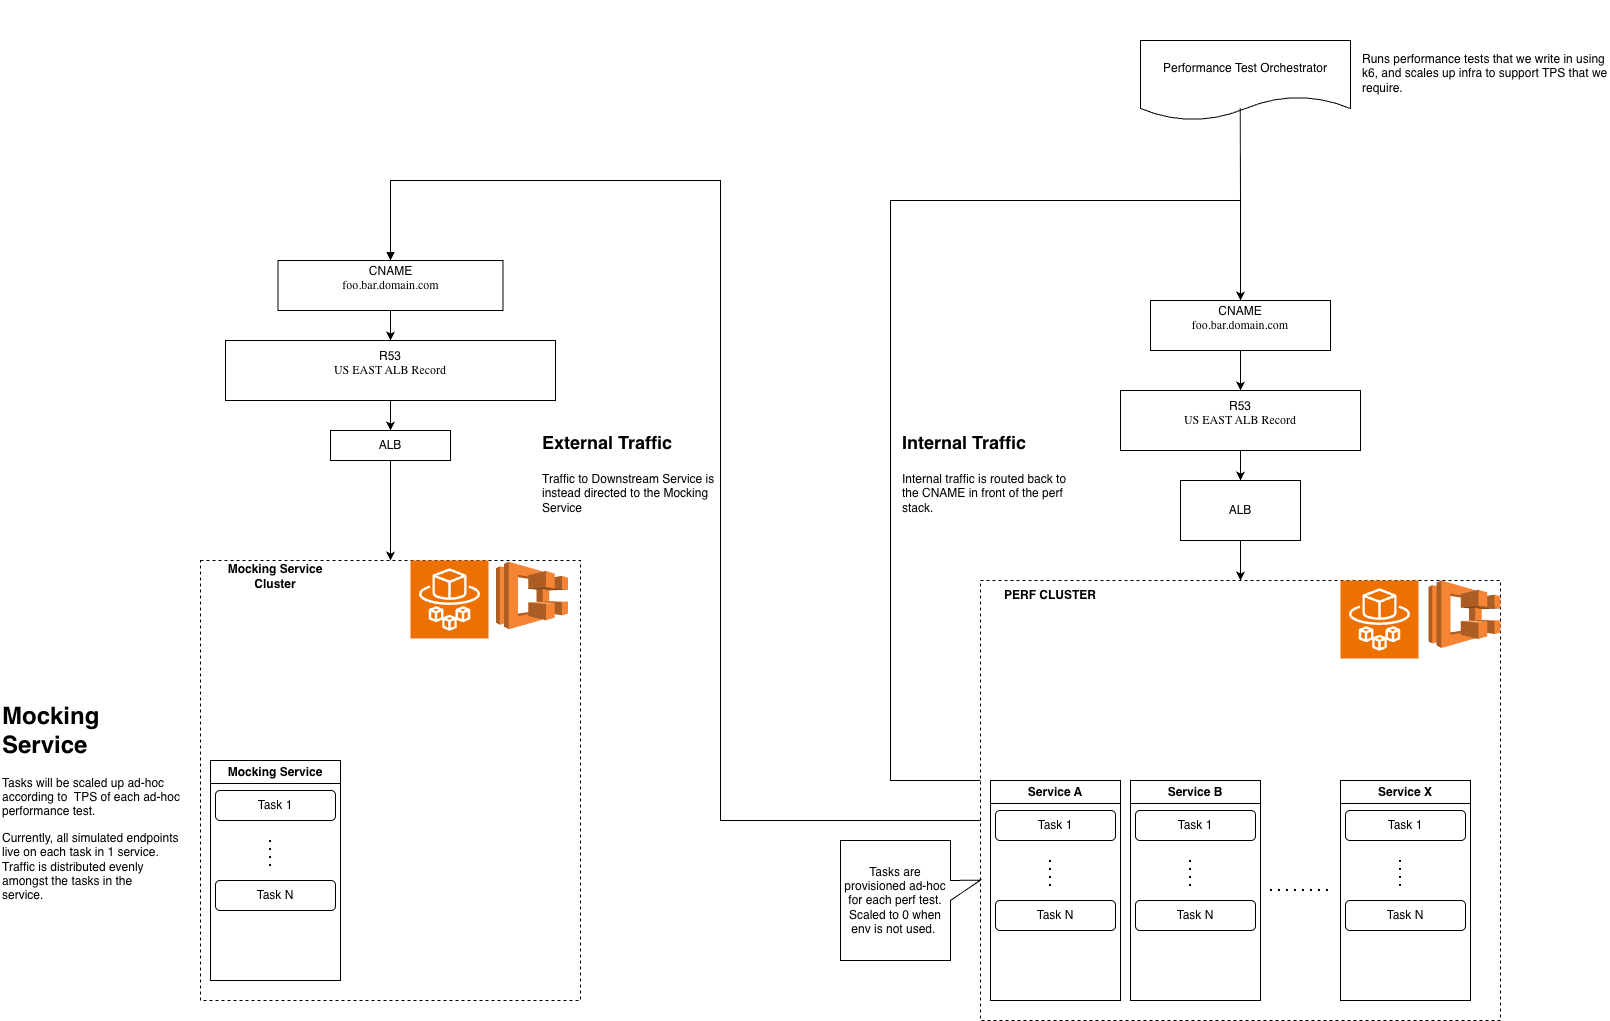

The diagram above was exported from draw.io. Its source (the exported page's mxGraphModel, read from the mxfile embedded in the PNG):
<mxGraphModel dx="2375" dy="2101" grid="1" gridSize="10" guides="1" tooltips="1" connect="1" arrows="1" fold="1" page="1" pageScale="1" pageWidth="850" pageHeight="1100" math="0" shadow="0">
  <root>
    <mxCell id="0" />
    <mxCell id="1" parent="0" />
    <mxCell id="5gMLLXURAWkM96h7g8b3-1" parent="1" style="rounded=0;whiteSpace=wrap;html=1;dashed=1;fillColor=none;movable=1;resizable=1;rotatable=1;deletable=1;editable=1;locked=0;connectable=1;" value="" vertex="1">
      <mxGeometry height="440" width="520" x="130" y="-40" as="geometry" />
    </mxCell>
    <mxCell id="5gMLLXURAWkM96h7g8b3-2" parent="1" style="text;html=1;align=center;verticalAlign=middle;whiteSpace=wrap;rounded=0;fontStyle=1" value="PERF CLUSTER" vertex="1">
      <mxGeometry height="30" width="140" x="130" y="-40" as="geometry" />
    </mxCell>
    <mxCell id="5gMLLXURAWkM96h7g8b3-3" parent="1" style="sketch=0;points=[[0,0,0],[0.25,0,0],[0.5,0,0],[0.75,0,0],[1,0,0],[0,1,0],[0.25,1,0],[0.5,1,0],[0.75,1,0],[1,1,0],[0,0.25,0],[0,0.5,0],[0,0.75,0],[1,0.25,0],[1,0.5,0],[1,0.75,0]];outlineConnect=0;fontColor=#232F3E;fillColor=#ED7100;strokeColor=#ffffff;dashed=0;verticalLabelPosition=bottom;verticalAlign=top;align=center;html=1;fontSize=12;fontStyle=0;aspect=fixed;shape=mxgraph.aws4.resourceIcon;resIcon=mxgraph.aws4.fargate;" value="" vertex="1">
      <mxGeometry height="78" width="78" x="490" y="-40" as="geometry" />
    </mxCell>
    <mxCell id="5gMLLXURAWkM96h7g8b3-4" parent="1" style="outlineConnect=0;dashed=0;verticalLabelPosition=bottom;verticalAlign=top;align=center;html=1;shape=mxgraph.aws3.ecs;fillColor=#F58534;gradientColor=none;" value="" vertex="1">
      <mxGeometry height="67.5" width="72" x="578" y="-40" as="geometry" />
    </mxCell>
    <mxCell id="5gMLLXURAWkM96h7g8b3-5" parent="1" style="swimlane;whiteSpace=wrap;html=1;" value="Service A" vertex="1">
      <mxGeometry height="220" width="130" x="140" y="160" as="geometry" />
    </mxCell>
    <mxCell id="5gMLLXURAWkM96h7g8b3-6" edge="1" parent="5gMLLXURAWkM96h7g8b3-5" style="endArrow=none;dashed=1;html=1;dashPattern=1 3;strokeWidth=2;rounded=0;" value="">
      <mxGeometry height="50" relative="1" width="50" as="geometry">
        <mxPoint x="60" y="80" as="sourcePoint" />
        <mxPoint x="60" y="110" as="targetPoint" />
      </mxGeometry>
    </mxCell>
    <mxCell id="5gMLLXURAWkM96h7g8b3-7" parent="1" style="rounded=1;whiteSpace=wrap;html=1;" value="Task 1" vertex="1">
      <mxGeometry height="30" width="120" x="145" y="190" as="geometry" />
    </mxCell>
    <mxCell id="5gMLLXURAWkM96h7g8b3-8" parent="1" style="rounded=1;whiteSpace=wrap;html=1;" value="Task N" vertex="1">
      <mxGeometry height="30" width="120" x="145" y="280" as="geometry" />
    </mxCell>
    <mxCell id="5gMLLXURAWkM96h7g8b3-9" parent="1" style="shape=callout;whiteSpace=wrap;html=1;perimeter=calloutPerimeter;position2=0.67;direction=north;" value="Tasks are provisioned ad-hoc for each perf test. Scaled to 0 when env is not used.&amp;nbsp;" vertex="1">
      <mxGeometry height="120" width="140" x="-10" y="220" as="geometry" />
    </mxCell>
    <mxCell id="5gMLLXURAWkM96h7g8b3-10" parent="1" style="swimlane;whiteSpace=wrap;html=1;" value="Service B" vertex="1">
      <mxGeometry height="220" width="130" x="280" y="160" as="geometry" />
    </mxCell>
    <mxCell id="5gMLLXURAWkM96h7g8b3-11" edge="1" parent="5gMLLXURAWkM96h7g8b3-10" style="endArrow=none;dashed=1;html=1;dashPattern=1 3;strokeWidth=2;rounded=0;" value="">
      <mxGeometry height="50" relative="1" width="50" as="geometry">
        <mxPoint x="60" y="80" as="sourcePoint" />
        <mxPoint x="60" y="110" as="targetPoint" />
      </mxGeometry>
    </mxCell>
    <mxCell id="5gMLLXURAWkM96h7g8b3-12" parent="1" style="rounded=1;whiteSpace=wrap;html=1;" value="Task 1" vertex="1">
      <mxGeometry height="30" width="120" x="285" y="190" as="geometry" />
    </mxCell>
    <mxCell id="5gMLLXURAWkM96h7g8b3-13" parent="1" style="rounded=1;whiteSpace=wrap;html=1;" value="Task N" vertex="1">
      <mxGeometry height="30" width="120" x="285" y="280" as="geometry" />
    </mxCell>
    <mxCell id="5gMLLXURAWkM96h7g8b3-14" parent="1" style="swimlane;whiteSpace=wrap;html=1;" value="Service X" vertex="1">
      <mxGeometry height="220" width="130" x="490" y="160" as="geometry" />
    </mxCell>
    <mxCell id="5gMLLXURAWkM96h7g8b3-15" edge="1" parent="5gMLLXURAWkM96h7g8b3-14" style="endArrow=none;dashed=1;html=1;dashPattern=1 3;strokeWidth=2;rounded=0;" value="">
      <mxGeometry height="50" relative="1" width="50" as="geometry">
        <mxPoint x="60" y="80" as="sourcePoint" />
        <mxPoint x="60" y="110" as="targetPoint" />
      </mxGeometry>
    </mxCell>
    <mxCell id="5gMLLXURAWkM96h7g8b3-16" parent="1" style="rounded=1;whiteSpace=wrap;html=1;" value="Task 1" vertex="1">
      <mxGeometry height="30" width="120" x="495" y="190" as="geometry" />
    </mxCell>
    <mxCell id="5gMLLXURAWkM96h7g8b3-17" parent="1" style="rounded=1;whiteSpace=wrap;html=1;" value="Task N" vertex="1">
      <mxGeometry height="30" width="120" x="495" y="280" as="geometry" />
    </mxCell>
    <mxCell id="5gMLLXURAWkM96h7g8b3-18" edge="1" parent="1" style="endArrow=none;dashed=1;html=1;dashPattern=1 3;strokeWidth=2;rounded=0;" value="">
      <mxGeometry height="50" relative="1" width="50" as="geometry">
        <mxPoint x="420" y="270" as="sourcePoint" />
        <mxPoint x="480" y="270" as="targetPoint" />
      </mxGeometry>
    </mxCell>
    <mxCell id="5gMLLXURAWkM96h7g8b3-19" parent="1" style="shape=document;whiteSpace=wrap;html=1;boundedLbl=1;" value="Performance Test Orchestrator" vertex="1">
      <mxGeometry height="80" width="210" x="290" y="-580" as="geometry" />
    </mxCell>
    <mxCell id="5gMLLXURAWkM96h7g8b3-20" parent="1" style="rounded=0;whiteSpace=wrap;html=1;" value="&lt;span style=&quot;&quot; id=&quot;docs-internal-guid-968317d9-7fff-8661-7b11-c005a4263335&quot;&gt;&lt;p style=&quot;line-height: 1.2; margin-top: 0pt; margin-bottom: 0pt;&quot; dir=&quot;ltr&quot;&gt;&lt;span style=&quot;background-color: transparent; font-variant-numeric: normal; font-variant-east-asian: normal; font-variant-alternates: normal; font-variant-position: normal; font-variant-emoji: normal; vertical-align: baseline; white-space-collapse: preserve;&quot;&gt;&lt;font face=&quot;Helvetica&quot; style=&quot;font-size: 12px;&quot;&gt;CNAME&lt;/font&gt;&lt;/span&gt;&lt;/p&gt;&lt;p style=&quot;line-height: 1.2; margin-top: 0pt; margin-bottom: 0pt;&quot; dir=&quot;ltr&quot;&gt;&lt;span style=&quot;font-family: ZrhBRz1VFPxQTIq5ADOd; white-space-collapse: preserve;&quot;&gt;foo.bar.domain.com&lt;/span&gt;&lt;/p&gt;&lt;div style=&quot;&quot;&gt;&lt;span style=&quot;font-family: Arial, sans-serif; background-color: transparent; font-variant-numeric: normal; font-variant-east-asian: normal; font-variant-alternates: normal; font-variant-position: normal; font-variant-emoji: normal; vertical-align: baseline; white-space-collapse: preserve;&quot;&gt;&lt;br&gt;&lt;/span&gt;&lt;/div&gt;&lt;/span&gt;" vertex="1">
      <mxGeometry height="50" width="180" x="300" y="-320" as="geometry" />
    </mxCell>
    <mxCell id="5gMLLXURAWkM96h7g8b3-21" parent="1" style="rounded=0;whiteSpace=wrap;html=1;" value="&lt;span style=&quot;&quot; id=&quot;docs-internal-guid-2e36930a-7fff-adc8-cc54-57500557e246&quot;&gt;&lt;p style=&quot;line-height: 1.2; margin-top: 0pt; margin-bottom: 0pt;&quot; dir=&quot;ltr&quot;&gt;&lt;span style=&quot;background-color: transparent; font-variant-numeric: normal; font-variant-east-asian: normal; font-variant-alternates: normal; font-variant-position: normal; font-variant-emoji: normal; vertical-align: baseline; white-space-collapse: preserve;&quot;&gt;&lt;font face=&quot;Helvetica&quot;&gt;R53&lt;/font&gt;&lt;/span&gt;&lt;/p&gt;&lt;p style=&quot;line-height: 1.2; margin-top: 0pt; margin-bottom: 0pt;&quot; dir=&quot;ltr&quot;&gt;&lt;font face=&quot;C1HsbFEyXSW3bINm3Ub_&quot;&gt;&lt;span style=&quot;white-space-collapse: preserve;&quot;&gt;US EAST ALB Record&lt;/span&gt;&lt;/font&gt;&lt;/p&gt;&lt;div&gt;&lt;span style=&quot;font-family: Arial, sans-serif; background-color: transparent; font-variant-numeric: normal; font-variant-east-asian: normal; font-variant-alternates: normal; font-variant-position: normal; font-variant-emoji: normal; vertical-align: baseline; white-space-collapse: preserve;&quot;&gt;&lt;br&gt;&lt;/span&gt;&lt;/div&gt;&lt;/span&gt;" vertex="1">
      <mxGeometry height="60" width="240" x="270" y="-230" as="geometry" />
    </mxCell>
    <mxCell id="5gMLLXURAWkM96h7g8b3-22" parent="1" style="rounded=0;whiteSpace=wrap;html=1;" value="ALB" vertex="1">
      <mxGeometry height="60" width="120" x="330" y="-140" as="geometry" />
    </mxCell>
    <mxCell id="5gMLLXURAWkM96h7g8b3-23" parent="1" style="rounded=0;whiteSpace=wrap;html=1;" value="&lt;span style=&quot;&quot; id=&quot;docs-internal-guid-968317d9-7fff-8661-7b11-c005a4263335&quot;&gt;&lt;p style=&quot;line-height: 1.2; margin-top: 0pt; margin-bottom: 0pt;&quot; dir=&quot;ltr&quot;&gt;&lt;span style=&quot;background-color: transparent; font-variant-numeric: normal; font-variant-east-asian: normal; font-variant-alternates: normal; font-variant-position: normal; font-variant-emoji: normal; vertical-align: baseline; white-space-collapse: preserve;&quot;&gt;&lt;font face=&quot;Helvetica&quot; style=&quot;font-size: 12px;&quot;&gt;CNAME&lt;/font&gt;&lt;/span&gt;&lt;/p&gt;&lt;p style=&quot;line-height: 1.2; margin-top: 0pt; margin-bottom: 0pt;&quot; dir=&quot;ltr&quot;&gt;&lt;font face=&quot;ZrhBRz1VFPxQTIq5ADOd&quot;&gt;&lt;span style=&quot;white-space-collapse: preserve;&quot;&gt;foo.bar.domain.com&lt;/span&gt;&lt;/font&gt;&lt;/p&gt;&lt;div style=&quot;&quot;&gt;&lt;span style=&quot;font-family: Arial, sans-serif; background-color: transparent; font-variant-numeric: normal; font-variant-east-asian: normal; font-variant-alternates: normal; font-variant-position: normal; font-variant-emoji: normal; vertical-align: baseline; white-space-collapse: preserve;&quot;&gt;&lt;br&gt;&lt;/span&gt;&lt;/div&gt;&lt;/span&gt;" vertex="1">
      <mxGeometry height="50" width="225" x="-572.5" y="-360" as="geometry" />
    </mxCell>
    <mxCell id="5gMLLXURAWkM96h7g8b3-24" parent="1" style="rounded=0;whiteSpace=wrap;html=1;" value="&lt;span style=&quot;&quot; id=&quot;docs-internal-guid-2e36930a-7fff-adc8-cc54-57500557e246&quot;&gt;&lt;p style=&quot;line-height: 1.2; margin-top: 0pt; margin-bottom: 0pt;&quot; dir=&quot;ltr&quot;&gt;&lt;span style=&quot;background-color: transparent; font-variant-numeric: normal; font-variant-east-asian: normal; font-variant-alternates: normal; font-variant-position: normal; font-variant-emoji: normal; vertical-align: baseline; white-space-collapse: preserve;&quot;&gt;&lt;font face=&quot;Helvetica&quot;&gt;R53&lt;/font&gt;&lt;/span&gt;&lt;/p&gt;&lt;p style=&quot;line-height: 1.2; margin-top: 0pt; margin-bottom: 0pt;&quot; dir=&quot;ltr&quot;&gt;&lt;span style=&quot;background-color: transparent; font-variant-numeric: normal; font-variant-east-asian: normal; font-variant-alternates: normal; font-variant-position: normal; font-variant-emoji: normal; vertical-align: baseline; white-space-collapse: preserve;&quot;&gt;&lt;font face=&quot;C1HsbFEyXSW3bINm3Ub_&quot;&gt;US EAST ALB Record&lt;/font&gt;&lt;/span&gt;&lt;/p&gt;&lt;div&gt;&lt;span style=&quot;font-family: Arial, sans-serif; background-color: transparent; font-variant-numeric: normal; font-variant-east-asian: normal; font-variant-alternates: normal; font-variant-position: normal; font-variant-emoji: normal; vertical-align: baseline; white-space-collapse: preserve;&quot;&gt;&lt;br&gt;&lt;/span&gt;&lt;/div&gt;&lt;/span&gt;" vertex="1">
      <mxGeometry height="60" width="330" x="-625" y="-280" as="geometry" />
    </mxCell>
    <mxCell id="5gMLLXURAWkM96h7g8b3-25" parent="1" style="rounded=0;whiteSpace=wrap;html=1;" value="ALB" vertex="1">
      <mxGeometry height="30" width="120" x="-520" y="-190" as="geometry" />
    </mxCell>
    <mxCell id="5gMLLXURAWkM96h7g8b3-26" parent="1" style="rounded=0;whiteSpace=wrap;html=1;dashed=1;fillColor=none;movable=1;resizable=1;rotatable=1;deletable=1;editable=1;locked=0;connectable=1;" value="" vertex="1">
      <mxGeometry height="440" width="380" x="-650" y="-60" as="geometry" />
    </mxCell>
    <mxCell id="5gMLLXURAWkM96h7g8b3-27" parent="1" style="text;html=1;align=center;verticalAlign=middle;whiteSpace=wrap;rounded=0;fontStyle=1" value="Mocking Service Cluster" vertex="1">
      <mxGeometry height="30" width="140" x="-645" y="-58.75" as="geometry" />
    </mxCell>
    <mxCell id="5gMLLXURAWkM96h7g8b3-28" parent="1" style="sketch=0;points=[[0,0,0],[0.25,0,0],[0.5,0,0],[0.75,0,0],[1,0,0],[0,1,0],[0.25,1,0],[0.5,1,0],[0.75,1,0],[1,1,0],[0,0.25,0],[0,0.5,0],[0,0.75,0],[1,0.25,0],[1,0.5,0],[1,0.75,0]];outlineConnect=0;fontColor=#232F3E;fillColor=#ED7100;strokeColor=#ffffff;dashed=0;verticalLabelPosition=bottom;verticalAlign=top;align=center;html=1;fontSize=12;fontStyle=0;aspect=fixed;shape=mxgraph.aws4.resourceIcon;resIcon=mxgraph.aws4.fargate;" value="" vertex="1">
      <mxGeometry height="78" width="78" x="-440" y="-60" as="geometry" />
    </mxCell>
    <mxCell id="5gMLLXURAWkM96h7g8b3-29" parent="1" style="outlineConnect=0;dashed=0;verticalLabelPosition=bottom;verticalAlign=top;align=center;html=1;shape=mxgraph.aws3.ecs;fillColor=#F58534;gradientColor=none;" value="" vertex="1">
      <mxGeometry height="67.5" width="72" x="-354.5" y="-58.75" as="geometry" />
    </mxCell>
    <mxCell id="5gMLLXURAWkM96h7g8b3-30" parent="1" style="swimlane;whiteSpace=wrap;html=1;" value="Mocking Service" vertex="1">
      <mxGeometry height="220" width="130" x="-640" y="140" as="geometry" />
    </mxCell>
    <mxCell id="5gMLLXURAWkM96h7g8b3-31" edge="1" parent="5gMLLXURAWkM96h7g8b3-30" style="endArrow=none;dashed=1;html=1;dashPattern=1 3;strokeWidth=2;rounded=0;" value="">
      <mxGeometry height="50" relative="1" width="50" as="geometry">
        <mxPoint x="60" y="80" as="sourcePoint" />
        <mxPoint x="60" y="110" as="targetPoint" />
      </mxGeometry>
    </mxCell>
    <mxCell id="5gMLLXURAWkM96h7g8b3-32" parent="1" style="rounded=1;whiteSpace=wrap;html=1;" value="Task 1" vertex="1">
      <mxGeometry height="30" width="120" x="-635" y="170" as="geometry" />
    </mxCell>
    <mxCell id="5gMLLXURAWkM96h7g8b3-33" parent="1" style="rounded=1;whiteSpace=wrap;html=1;" value="Task N" vertex="1">
      <mxGeometry height="30" width="120" x="-635" y="260" as="geometry" />
    </mxCell>
    <mxCell id="5gMLLXURAWkM96h7g8b3-34" parent="1" style="text;html=1;whiteSpace=wrap;overflow=hidden;rounded=0;" value="&lt;h1 style=&quot;margin-top: 0px;&quot;&gt;Mocking Service&lt;/h1&gt;&lt;p&gt;Tasks will be scaled up ad-hoc according to&amp;nbsp; TPS of each ad-hoc performance test.&lt;/p&gt;&lt;p&gt;&lt;span style=&quot;background-color: initial;&quot;&gt;Currently, all simulated endpoints live on each task in 1 service. Traffic is distributed evenly amongst the tasks in the service.&amp;nbsp;&lt;/span&gt;&lt;span style=&quot;background-color: transparent; color: light-dark(rgb(0, 0, 0), rgb(255, 255, 255));&quot;&gt;&amp;nbsp;&lt;/span&gt;&lt;/p&gt;" vertex="1">
      <mxGeometry height="215" width="180" x="-850" y="75" as="geometry" />
    </mxCell>
    <mxCell id="5gMLLXURAWkM96h7g8b3-35" edge="1" parent="1" style="endArrow=block;html=1;rounded=0;entryX=0.5;entryY=0;entryDx=0;entryDy=0;endFill=1;" target="5gMLLXURAWkM96h7g8b3-23" value="">
      <mxGeometry height="50" relative="1" width="50" as="geometry">
        <Array as="points">
          <mxPoint x="-130" y="200" />
          <mxPoint x="-130" y="-440" />
          <mxPoint x="-460" y="-440" />
        </Array>
        <mxPoint x="130" y="200" as="sourcePoint" />
        <mxPoint x="-600" y="-440" as="targetPoint" />
      </mxGeometry>
    </mxCell>
    <mxCell id="5gMLLXURAWkM96h7g8b3-36" edge="1" parent="1" style="endArrow=classic;html=1;rounded=0;entryX=0.5;entryY=0;entryDx=0;entryDy=0;" target="5gMLLXURAWkM96h7g8b3-20" value="">
      <mxGeometry height="50" relative="1" width="50" as="geometry">
        <Array as="points">
          <mxPoint x="40" y="160" />
          <mxPoint x="40" y="-120" />
          <mxPoint x="40" y="-420" />
          <mxPoint x="390" y="-420" />
        </Array>
        <mxPoint x="130" y="160" as="sourcePoint" />
        <mxPoint x="550" y="-420" as="targetPoint" />
      </mxGeometry>
    </mxCell>
    <mxCell id="5gMLLXURAWkM96h7g8b3-37" edge="1" parent="1" style="endArrow=none;html=1;rounded=0;entryX=0.475;entryY=0.847;entryDx=0;entryDy=0;entryPerimeter=0;" target="5gMLLXURAWkM96h7g8b3-19" value="">
      <mxGeometry height="50" relative="1" width="50" as="geometry">
        <mxPoint x="390" y="-420" as="sourcePoint" />
        <mxPoint x="130" y="-310" as="targetPoint" />
      </mxGeometry>
    </mxCell>
    <mxCell id="5gMLLXURAWkM96h7g8b3-38" parent="1" style="text;html=1;whiteSpace=wrap;overflow=hidden;rounded=0;" value="&lt;h1 style=&quot;margin-top: 0px;&quot;&gt;&lt;font style=&quot;font-size: 18px;&quot;&gt;Internal Traffic&lt;/font&gt;&lt;/h1&gt;&lt;p&gt;Internal traffic is routed back to the CNAME in front of the perf stack.&amp;nbsp;&lt;/p&gt;" vertex="1">
      <mxGeometry height="120" width="180" x="50" y="-200" as="geometry" />
    </mxCell>
    <mxCell id="5gMLLXURAWkM96h7g8b3-39" parent="1" style="text;html=1;whiteSpace=wrap;overflow=hidden;rounded=0;" value="&lt;h1 style=&quot;margin-top: 0px;&quot;&gt;&lt;font style=&quot;font-size: 18px;&quot;&gt;External Traffic&lt;/font&gt;&lt;/h1&gt;&lt;p&gt;Traffic to Downstream Service is instead directed to the Mocking Service&lt;/p&gt;" vertex="1">
      <mxGeometry height="100" width="180" x="-310" y="-200" as="geometry" />
    </mxCell>
    <mxCell id="5gMLLXURAWkM96h7g8b3-40" edge="1" parent="1" source="5gMLLXURAWkM96h7g8b3-25" style="endArrow=classic;html=1;rounded=0;exitX=0.5;exitY=1;exitDx=0;exitDy=0;entryX=0.5;entryY=0;entryDx=0;entryDy=0;" target="5gMLLXURAWkM96h7g8b3-26" value="">
      <mxGeometry height="50" relative="1" width="50" as="geometry">
        <mxPoint x="-420" y="-140" as="sourcePoint" />
        <mxPoint x="-370" y="-190" as="targetPoint" />
      </mxGeometry>
    </mxCell>
    <mxCell id="5gMLLXURAWkM96h7g8b3-41" edge="1" parent="1" source="5gMLLXURAWkM96h7g8b3-24" style="endArrow=classic;html=1;rounded=0;exitX=0.5;exitY=1;exitDx=0;exitDy=0;entryX=0.5;entryY=0;entryDx=0;entryDy=0;" target="5gMLLXURAWkM96h7g8b3-25" value="">
      <mxGeometry height="50" relative="1" width="50" as="geometry">
        <mxPoint x="-420" y="-140" as="sourcePoint" />
        <mxPoint x="-370" y="-190" as="targetPoint" />
      </mxGeometry>
    </mxCell>
    <mxCell id="5gMLLXURAWkM96h7g8b3-42" edge="1" parent="1" source="5gMLLXURAWkM96h7g8b3-23" style="endArrow=classic;html=1;rounded=0;exitX=0.5;exitY=1;exitDx=0;exitDy=0;entryX=0.5;entryY=0;entryDx=0;entryDy=0;" target="5gMLLXURAWkM96h7g8b3-24" value="">
      <mxGeometry height="50" relative="1" width="50" as="geometry">
        <mxPoint x="-420" y="-140" as="sourcePoint" />
        <mxPoint x="-370" y="-190" as="targetPoint" />
      </mxGeometry>
    </mxCell>
    <mxCell id="5gMLLXURAWkM96h7g8b3-43" edge="1" parent="1" source="5gMLLXURAWkM96h7g8b3-20" style="endArrow=classic;html=1;rounded=0;exitX=0.5;exitY=1;exitDx=0;exitDy=0;entryX=0.5;entryY=0;entryDx=0;entryDy=0;" target="5gMLLXURAWkM96h7g8b3-21" value="">
      <mxGeometry height="50" relative="1" width="50" as="geometry">
        <mxPoint x="230" y="-20" as="sourcePoint" />
        <mxPoint x="280" y="-70" as="targetPoint" />
      </mxGeometry>
    </mxCell>
    <mxCell id="5gMLLXURAWkM96h7g8b3-44" edge="1" parent="1" source="5gMLLXURAWkM96h7g8b3-21" style="endArrow=classic;html=1;rounded=0;exitX=0.5;exitY=1;exitDx=0;exitDy=0;entryX=0.5;entryY=0;entryDx=0;entryDy=0;" target="5gMLLXURAWkM96h7g8b3-22" value="">
      <mxGeometry height="50" relative="1" width="50" as="geometry">
        <mxPoint x="230" y="-20" as="sourcePoint" />
        <mxPoint x="280" y="-70" as="targetPoint" />
      </mxGeometry>
    </mxCell>
    <mxCell id="5gMLLXURAWkM96h7g8b3-45" edge="1" parent="1" source="5gMLLXURAWkM96h7g8b3-22" style="endArrow=classic;html=1;rounded=0;exitX=0.5;exitY=1;exitDx=0;exitDy=0;entryX=0.5;entryY=0;entryDx=0;entryDy=0;" target="5gMLLXURAWkM96h7g8b3-1" value="">
      <mxGeometry height="50" relative="1" width="50" as="geometry">
        <mxPoint x="230" y="-20" as="sourcePoint" />
        <mxPoint x="390" y="-40" as="targetPoint" />
      </mxGeometry>
    </mxCell>
    <mxCell id="5gMLLXURAWkM96h7g8b3-46" parent="1" style="text;html=1;whiteSpace=wrap;overflow=hidden;rounded=0;" value="&lt;h1 style=&quot;margin-top: 0px;&quot;&gt;&lt;br&gt;&lt;/h1&gt;&lt;p&gt;Runs performance tests that we write in using k6, and scales up infra to support TPS that we require.&amp;nbsp;&amp;nbsp;&lt;/p&gt;" vertex="1">
      <mxGeometry height="130" width="250" x="510" y="-620" as="geometry" />
    </mxCell>
  </root>
</mxGraphModel>